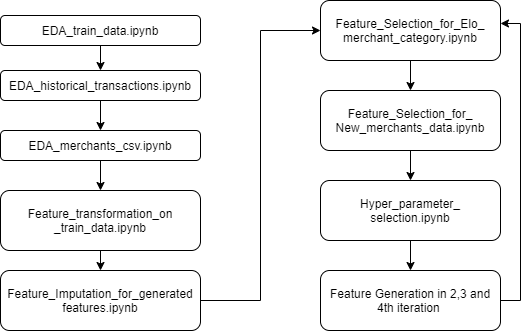

The diagram above was exported from draw.io. Its source (the exported page's mxGraphModel, read from the mxfile embedded in the PNG):
<mxGraphModel dx="868" dy="482" grid="1" gridSize="10" guides="1" tooltips="1" connect="1" arrows="1" fold="1" page="1" pageScale="1" pageWidth="850" pageHeight="1100" math="0" shadow="0">
  <root>
    <mxCell id="0" />
    <mxCell id="1" parent="0" />
    <mxCell id="kPK0Y5K4PKdlEGWsgg6l-11" style="edgeStyle=orthogonalEdgeStyle;rounded=0;orthogonalLoop=1;jettySize=auto;html=1;entryX=0.5;entryY=0;entryDx=0;entryDy=0;" parent="1" source="kPK0Y5K4PKdlEGWsgg6l-1" target="kPK0Y5K4PKdlEGWsgg6l-3" edge="1">
      <mxGeometry relative="1" as="geometry" />
    </mxCell>
    <mxCell id="kPK0Y5K4PKdlEGWsgg6l-1" value="EDA_train_data.ipynb" style="rounded=1;whiteSpace=wrap;html=1;" parent="1" vertex="1">
      <mxGeometry x="120" y="55" width="200" height="30" as="geometry" />
    </mxCell>
    <mxCell id="kPK0Y5K4PKdlEGWsgg6l-12" style="edgeStyle=orthogonalEdgeStyle;rounded=0;orthogonalLoop=1;jettySize=auto;html=1;exitX=0.5;exitY=1;exitDx=0;exitDy=0;entryX=0.5;entryY=0;entryDx=0;entryDy=0;" parent="1" source="kPK0Y5K4PKdlEGWsgg6l-3" target="kPK0Y5K4PKdlEGWsgg6l-5" edge="1">
      <mxGeometry relative="1" as="geometry" />
    </mxCell>
    <mxCell id="kPK0Y5K4PKdlEGWsgg6l-3" value="EDA_historical_transactions.ipynb" style="rounded=1;whiteSpace=wrap;html=1;" parent="1" vertex="1">
      <mxGeometry x="120" y="110" width="200" height="30" as="geometry" />
    </mxCell>
    <mxCell id="kPK0Y5K4PKdlEGWsgg6l-13" style="edgeStyle=orthogonalEdgeStyle;rounded=0;orthogonalLoop=1;jettySize=auto;html=1;exitX=0.5;exitY=1;exitDx=0;exitDy=0;entryX=0.5;entryY=0;entryDx=0;entryDy=0;" parent="1" source="kPK0Y5K4PKdlEGWsgg6l-5" target="kPK0Y5K4PKdlEGWsgg6l-9" edge="1">
      <mxGeometry relative="1" as="geometry" />
    </mxCell>
    <mxCell id="kPK0Y5K4PKdlEGWsgg6l-5" value="EDA_merchants_csv.ipynb" style="rounded=1;whiteSpace=wrap;html=1;" parent="1" vertex="1">
      <mxGeometry x="120" y="170" width="200" height="30" as="geometry" />
    </mxCell>
    <mxCell id="kPK0Y5K4PKdlEGWsgg6l-14" style="edgeStyle=orthogonalEdgeStyle;rounded=0;orthogonalLoop=1;jettySize=auto;html=1;exitX=0.5;exitY=1;exitDx=0;exitDy=0;entryX=0.5;entryY=0;entryDx=0;entryDy=0;" parent="1" source="kPK0Y5K4PKdlEGWsgg6l-9" target="kPK0Y5K4PKdlEGWsgg6l-10" edge="1">
      <mxGeometry relative="1" as="geometry" />
    </mxCell>
    <mxCell id="kPK0Y5K4PKdlEGWsgg6l-9" value="Feature_transformation_on&lt;br&gt;_train_data.ipynb" style="rounded=1;whiteSpace=wrap;html=1;" parent="1" vertex="1">
      <mxGeometry x="120" y="230" width="200" height="60" as="geometry" />
    </mxCell>
    <mxCell id="kPK0Y5K4PKdlEGWsgg6l-21" style="edgeStyle=orthogonalEdgeStyle;rounded=0;orthogonalLoop=1;jettySize=auto;html=1;exitX=1;exitY=0.5;exitDx=0;exitDy=0;entryX=0;entryY=0.5;entryDx=0;entryDy=0;" parent="1" source="kPK0Y5K4PKdlEGWsgg6l-10" target="kPK0Y5K4PKdlEGWsgg6l-15" edge="1">
      <mxGeometry relative="1" as="geometry" />
    </mxCell>
    <mxCell id="kPK0Y5K4PKdlEGWsgg6l-10" value="Feature_Imputation_for_generated features.ipynb" style="rounded=1;whiteSpace=wrap;html=1;" parent="1" vertex="1">
      <mxGeometry x="120" y="310" width="200" height="60" as="geometry" />
    </mxCell>
    <mxCell id="kPK0Y5K4PKdlEGWsgg6l-19" style="edgeStyle=orthogonalEdgeStyle;rounded=0;orthogonalLoop=1;jettySize=auto;html=1;exitX=0.5;exitY=1;exitDx=0;exitDy=0;entryX=0.5;entryY=0;entryDx=0;entryDy=0;" parent="1" source="kPK0Y5K4PKdlEGWsgg6l-15" target="kPK0Y5K4PKdlEGWsgg6l-17" edge="1">
      <mxGeometry relative="1" as="geometry" />
    </mxCell>
    <mxCell id="kPK0Y5K4PKdlEGWsgg6l-15" value="Feature_Selection_for_Elo_&lt;br&gt;merchant_category.ipynb" style="rounded=1;whiteSpace=wrap;html=1;" parent="1" vertex="1">
      <mxGeometry x="440" y="40" width="180" height="60" as="geometry" />
    </mxCell>
    <mxCell id="kPK0Y5K4PKdlEGWsgg6l-20" style="edgeStyle=orthogonalEdgeStyle;rounded=0;orthogonalLoop=1;jettySize=auto;html=1;exitX=0.5;exitY=1;exitDx=0;exitDy=0;entryX=0.5;entryY=0;entryDx=0;entryDy=0;" parent="1" source="kPK0Y5K4PKdlEGWsgg6l-17" target="kPK0Y5K4PKdlEGWsgg6l-18" edge="1">
      <mxGeometry relative="1" as="geometry" />
    </mxCell>
    <mxCell id="kPK0Y5K4PKdlEGWsgg6l-17" value="Feature_Selection_for_&lt;br&gt;New_merchants_data.ipynb" style="rounded=1;whiteSpace=wrap;html=1;" parent="1" vertex="1">
      <mxGeometry x="440" y="130" width="180" height="60" as="geometry" />
    </mxCell>
    <mxCell id="uJXHjxdqLhhdmKZ1zHyE-2" value="" style="edgeStyle=orthogonalEdgeStyle;rounded=0;orthogonalLoop=1;jettySize=auto;html=1;" edge="1" parent="1" source="kPK0Y5K4PKdlEGWsgg6l-18" target="uJXHjxdqLhhdmKZ1zHyE-1">
      <mxGeometry relative="1" as="geometry" />
    </mxCell>
    <mxCell id="kPK0Y5K4PKdlEGWsgg6l-18" value="Hyper_parameter_&lt;br&gt;selection.ipynb" style="rounded=1;whiteSpace=wrap;html=1;" parent="1" vertex="1">
      <mxGeometry x="440" y="220" width="180" height="60" as="geometry" />
    </mxCell>
    <mxCell id="uJXHjxdqLhhdmKZ1zHyE-3" style="edgeStyle=orthogonalEdgeStyle;rounded=0;orthogonalLoop=1;jettySize=auto;html=1;exitX=1;exitY=0.5;exitDx=0;exitDy=0;entryX=1;entryY=0.383;entryDx=0;entryDy=0;entryPerimeter=0;" edge="1" parent="1" source="uJXHjxdqLhhdmKZ1zHyE-1" target="kPK0Y5K4PKdlEGWsgg6l-15">
      <mxGeometry relative="1" as="geometry" />
    </mxCell>
    <mxCell id="uJXHjxdqLhhdmKZ1zHyE-1" value="Feature Generation in 2,3 and 4th iteration&amp;nbsp;" style="rounded=1;whiteSpace=wrap;html=1;" vertex="1" parent="1">
      <mxGeometry x="440" y="310" width="180" height="60" as="geometry" />
    </mxCell>
  </root>
</mxGraphModel>